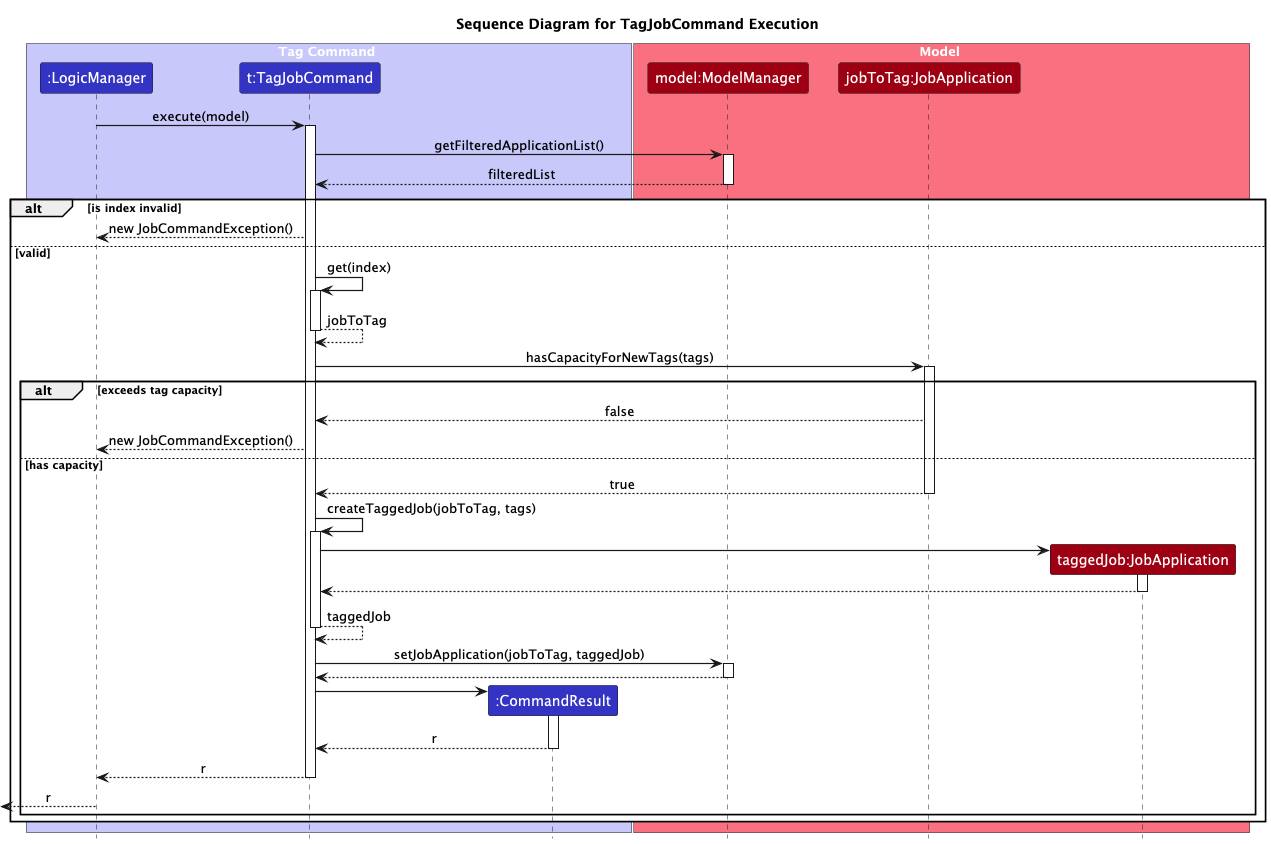

The diagram above was rendered by PlantUML. Its source (embedded in the PNG):
@startuml
!include style.puml
skinparam ArrowFontStyle plain
skinparam arrowThickness 1.2

title Sequence Diagram for TagJobCommand Execution

' =======================
' Logic Layer
' =======================
box Tag Command LOGIC_COLOR_T1
participant ":LogicManager" as LogicManager LOGIC_COLOR

participant "t:TagJobCommand" as TagJobCommand LOGIC_COLOR
participant ":CommandResult" as CommandResult LOGIC_COLOR
end box

' =======================
' Model Layer
' =======================
box Model MODEL_COLOR_T1
participant "model:ModelManager" as Model MODEL_COLOR
participant "jobToTag:JobApplication" as JobToTag MODEL_COLOR
participant "taggedJob:JobApplication" as TaggedJob MODEL_COLOR
end box


' =======================
' Command execution
' =======================
LogicManager -> TagJobCommand : execute(model)
activate TagJobCommand

TagJobCommand -> Model : getFilteredApplicationList()
activate Model

Model --> TagJobCommand : filteredList
deactivate Model

alt is index invalid

    TagJobCommand --> LogicManager : new JobCommandException()

else valid

    TagJobCommand -> TagJobCommand : get(index)
    activate TagJobCommand
    TagJobCommand --> TagJobCommand : jobToTag
    deactivate TagJobCommand

    TagJobCommand -> JobToTag : hasCapacityForNewTags(tags)
    activate JobToTag

    alt exceeds tag capacity
        JobToTag --> TagJobCommand : false
        TagJobCommand --> LogicManager : new JobCommandException()
     else has capacity

        JobToTag --> TagJobCommand : true
        deactivate JobToTag

        TagJobCommand -> TagJobCommand : createTaggedJob(jobToTag, tags)
        activate TagJobCommand

        create TaggedJob
        TagJobCommand -> TaggedJob
        activate TaggedJob

        TaggedJob --> TagJobCommand
        deactivate TaggedJob

        TagJobCommand --> TagJobCommand : taggedJob
        deactivate TagJobCommand

        TagJobCommand -> Model : setJobApplication(jobToTag, taggedJob)
        activate Model

        Model --> TagJobCommand
        deactivate Model

        create CommandResult
        TagJobCommand -> CommandResult
        activate CommandResult

        CommandResult --> TagJobCommand : r
        deactivate CommandResult

        TagJobCommand --> LogicManager : r
        deactivate TagJobCommand

        [<-- LogicManager : r
        deactivate LogicManager
        end

end

@enduml